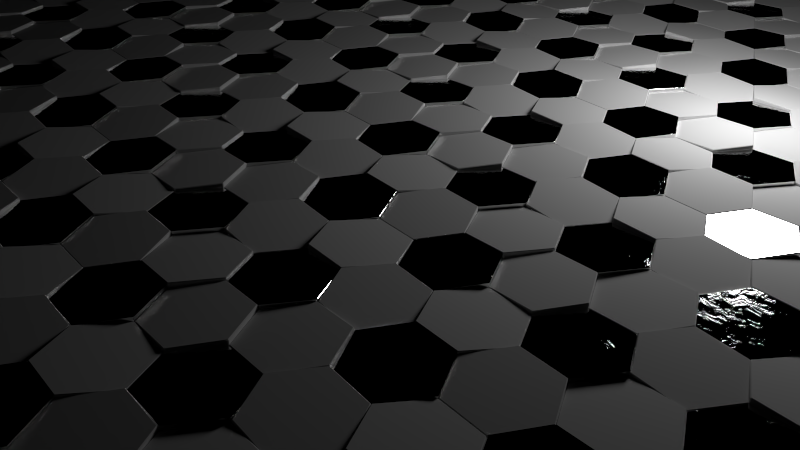 # Source: Floor.blend  (saved by Blender 2.79.0; exported with 4.5.12 LTS)
import bpy
from mathutils import Matrix  # noqa: F401  (used for matrix-valued properties, if any)

bpy.ops.wm.read_factory_settings(use_empty=True)
scene = bpy.context.scene
scene.name = 'Scene'

# ---- collections
col_collection_1 = bpy.data.collections.new('Collection 1'); scene.collection.children.link(col_collection_1)
col_collection_11 = bpy.data.collections.new('Collection 11'); scene.collection.children.link(col_collection_11)
col_collection_11.hide_render = True
col_collection_11.hide_viewport = True

# ---- images (referenced by path relative to the original .blend; pixels are not part of the script)
import os
ASSET_DIR = os.environ.get("B2B_ASSET_DIR", "")  # directory of the original .blend (textures are referenced by path, not embedded)
HERE = os.path.dirname(os.path.abspath(__file__))  # packed textures are extracted next to this script under _unpacked/

def load_image(name, relpath, width, height, colorspace="sRGB"):
    """Load a texture the original file referenced (path relative to the .blend, or extracted next to this script)."""
    p = next((c for c in (os.path.join(HERE, relpath), os.path.join(ASSET_DIR, relpath)) if relpath and os.path.exists(c)), "")
    if p:
        img = bpy.data.images.load(p, check_existing=True)
        img.name = name
    else:  # same state as the original file: an image datablock whose file is absent (Cycles renders it pink)
        img = bpy.data.images.new(name, width, height)
        img.source = "FILE"
        img.filepath = "//" + (relpath or name)
    img.colorspace_settings.name = colorspace
    return img
img_texturescom_crackset_c_3dbrush_s_tif = load_image('TexturesCom_CrackSet_C_3dbrush_S.tif', 'source textures/TexturesCom_CrackSet_C_3dbrush_S.png', 1024, 1024, 'Non-Color')
img_texturescom_damageset_d_3dbrush_s_tif = load_image('TexturesCom_DamageSet_D_3dbrush_S.tif', 'source textures/TexturesCom_DamageSet_D_3dbrush_S.png', 1024, 1024, 'Non-Color')
img_normal = load_image('Normal', 'floor/normal.png', 1024, 1024, 'Non-Color')
img_normals = load_image('Normals', 'normal.png', 1024, 1024, 'Non-Color')

# ---- materials (node trees are filled in below, after node groups)
mat_glass = bpy.data.materials.new('Glass')
mat_glass.alpha_threshold = 0.0
mat_glass.diffuse_color = (0.1149, 0.1149, 0.1149, 1.0)
mat_glass.roughness = 0.5
mat_diffuse = bpy.data.materials.new('Diffuse')
mat_diffuse.alpha_threshold = 0.0
mat_diffuse.roughness = 0.5
mat_material_001 = bpy.data.materials.new('Material.001')
mat_material_001.alpha_threshold = 0.0
mat_material_001.roughness = 0.5
mat_lamp = bpy.data.materials.new('Lamp')
mat_lamp.alpha_threshold = 0.0
mat_lamp.roughness = 0.5

# ---- material node trees
mat_glass.use_nodes = True; mat_glass.node_tree.nodes.clear()
_N = mat_glass.node_tree.nodes; _L = mat_glass.node_tree.links
n0 = _N.new('ShaderNodeBsdfAnisotropic'); n0.name = 'Glossy BSDF'; n0.location = (10, 300)
n0.distribution = 'GGX'
n0.inputs[1].default_value = 0.0
n1 = _N.new('ShaderNodeUVMap'); n1.name = 'UV Map'; n1.location = (-366, -19)
n1.uv_map = 'Crack 1'
n2 = _N.new('ShaderNodeTexImage'); n2.name = 'Image Texture'; n2.location = (-120, 134)
n2.width = 140
n2.image = img_texturescom_crackset_c_3dbrush_s_tif
n2.interpolation = 'Cubic'
n2.extension = 'EXTEND'
n3 = _N.new('ShaderNodeTexImage'); n3.name = 'Image Texture.001'; n3.location = (-147, -172)
n3.width = 140
n3.image = img_texturescom_damageset_d_3dbrush_s_tif
n3.interpolation = 'Cubic'
n3.extension = 'EXTEND'
n4 = _N.new('ShaderNodeMath'); n4.name = 'Math'; n4.location = (262, -17)
n4.operation = 'MULTIPLY'
n4.inputs[1].default_value = -0.1
n5 = _N.new('ShaderNodeMath'); n5.name = 'Math.001'; n5.location = (85, -21)
n6 = _N.new('ShaderNodeMath'); n6.name = 'Math.003'; n6.location = (482, 25)
n7 = _N.new('ShaderNodeMath'); n7.name = 'Math.002'; n7.location = (254, -191)
n7.operation = 'MULTIPLY'
n7.inputs[1].default_value = 0.1
n8 = _N.new('ShaderNodeTexNoise'); n8.name = 'Noise Texture'; n8.location = (-101, -443)
n8.inputs[3].default_value = 4.0
n8.inputs[8].default_value = 2.5
n9 = _N.new('ShaderNodeUVMap'); n9.name = 'UV Map.001'; n9.location = (-367, -232)
n9.uv_map = 'Bump 1'
n10 = _N.new('ShaderNodeUVMap'); n10.name = 'UV Map.002'; n10.location = (-357, -461)
n10.uv_map = 'Noise'
n11 = _N.new('ShaderNodeOutputMaterial'); n11.name = 'Material Output'; n11.location = (750, 263)
n12 = _N.new('ShaderNodeTexImage'); n12.name = 'Image Texture.002'; n12.location = (716, -80)
n12.width = 140
n12.image = img_normal
n13 = _N.new('ShaderNodeDisplacement'); n13.name = 'Displacement'; n13.location = (0, 0)
n13.inputs[1].default_value = 0.0
n13.inputs[2].default_value = 0.1
_L.new(n0.outputs[0], n11.inputs[0])
_L.new(n4.outputs[0], n6.inputs[0])
_L.new(n1.outputs[0], n2.inputs[0])
_L.new(n9.outputs[0], n3.inputs[0])
_L.new(n3.outputs[0], n5.inputs[1])
_L.new(n2.outputs[0], n5.inputs[0])
_L.new(n5.outputs[0], n4.inputs[0])
_L.new(n8.outputs[0], n7.inputs[0])
_L.new(n7.outputs[0], n6.inputs[1])
_L.new(n10.outputs[0], n8.inputs[0])
_L.new(n6.outputs[0], n13.inputs[0])
_L.new(n13.outputs[0], n11.inputs[2])
n11.is_active_output = True
mat_diffuse.use_nodes = True; mat_diffuse.node_tree.nodes.clear()
_N = mat_diffuse.node_tree.nodes; _L = mat_diffuse.node_tree.links
n0 = _N.new('ShaderNodeOutputMaterial'); n0.name = 'Material Output'; n0.location = (337, 300)
n1 = _N.new('ShaderNodeBsdfDiffuse'); n1.name = 'Diffuse BSDF'; n1.location = (-39, 470)
n2 = _N.new('ShaderNodeMath'); n2.name = 'Math'; n2.location = (136, 218)
n2.operation = 'MULTIPLY'
n2.inputs[1].default_value = -0.2
n3 = _N.new('ShaderNodeTexImage'); n3.name = 'Image Texture'; n3.location = (-331, 218)
n3.width = 140
n3.image = img_texturescom_crackset_c_3dbrush_s_tif
n3.interpolation = 'Cubic'
n3.extension = 'EXTEND'
n4 = _N.new('ShaderNodeUVMap'); n4.name = 'UV Map'; n4.location = (-549, 31)
n4.uv_map = 'Crack 1'
n5 = _N.new('ShaderNodeUVMap'); n5.name = 'UV Map.001'; n5.location = (-552, -110)
n5.uv_map = 'Bump 1'
n6 = _N.new('ShaderNodeTexImage'); n6.name = 'Image Texture.001'; n6.location = (-332, -50)
n6.width = 140
n6.image = img_texturescom_damageset_d_3dbrush_s_tif
n6.interpolation = 'Cubic'
n6.extension = 'EXTEND'
n7 = _N.new('ShaderNodeMath'); n7.name = 'Math.001'; n7.location = (-100, 102)
n8 = _N.new('ShaderNodeTexImage'); n8.name = 'Image Texture.002'; n8.location = (219, -18)
n8.width = 140
n8.image = img_normal
n9 = _N.new('ShaderNodeDisplacement'); n9.name = 'Displacement'; n9.location = (0, 0)
n9.inputs[1].default_value = 0.0
n9.inputs[2].default_value = 0.1
_L.new(n1.outputs[0], n0.inputs[0])
_L.new(n4.outputs[0], n3.inputs[0])
_L.new(n5.outputs[0], n6.inputs[0])
_L.new(n3.outputs[0], n7.inputs[0])
_L.new(n6.outputs[0], n7.inputs[1])
_L.new(n7.outputs[0], n2.inputs[0])
_L.new(n2.outputs[0], n9.inputs[0])
_L.new(n9.outputs[0], n0.inputs[2])
n0.is_active_output = True
mat_material_001.use_nodes = True; mat_material_001.node_tree.nodes.clear()
_N = mat_material_001.node_tree.nodes; _L = mat_material_001.node_tree.links
n0 = _N.new('ShaderNodeOutputMaterial'); n0.name = 'Material Output'; n0.location = (300, 300)
n1 = _N.new('ShaderNodeBsdfDiffuse'); n1.name = 'Diffuse BSDF'; n1.location = (10, 300)
n2 = _N.new('ShaderNodeTexImage'); n2.name = 'Image Texture'; n2.location = (255, 126)
n2.width = 140
n2.image = img_normals
_L.new(n1.outputs[0], n0.inputs[0])
n0.is_active_output = True
mat_lamp.use_nodes = True; mat_lamp.node_tree.nodes.clear()
_N = mat_lamp.node_tree.nodes; _L = mat_lamp.node_tree.links
n0 = _N.new('ShaderNodeOutputMaterial'); n0.name = 'Material Output'; n0.location = (300, 300)
n1 = _N.new('ShaderNodeEmission'); n1.name = 'Emission'; n1.location = (20, 384)
n1.inputs[0].default_value = (0.0, 0.8, 0.3035, 1.0)
n1.inputs[1].default_value = 2.0
_L.new(n1.outputs[0], n0.inputs[0])
n0.is_active_output = True

# ---- world
world_world = bpy.data.worlds.new('World'); scene.world = world_world
world_world.use_nodes = True; world_world.node_tree.nodes.clear()
_N = world_world.node_tree.nodes; _L = world_world.node_tree.links
n0 = _N.new('ShaderNodeOutputWorld'); n0.name = 'World Output'; n0.location = (300, 300)
n0.is_active_output = True
world_world.color = (0.05088, 0.05088, 0.05088)
world_world.use_sun_shadow = False
world_world.sun_shadow_jitter_overblur = 0.0
world_world.cycles.sampling_method = 'MANUAL'

# ---- cameras
cam_camera_001 = bpy.data.cameras.new('Camera.001')
cam_camera_001.clip_end = 100.0
cam_camera_001.lens = 35.0
cam_camera_001.sensor_width = 32.0
cam_camera_001.sensor_height = 18.0
cam_camera_001.display_size = 2.0
cam_camera_001.lens_unit = 'FOV'
cam_camera_001.dof.focus_distance = 20.0

# ---- lights
light_point = bpy.data.lights.new('Point', 'POINT')
light_point.transmission_factor = 0.0
light_point.energy = 1000.0
light_point.shadow_buffer_clip_start = 0.5
light_point.shadow_soft_size = 2.0
light_point.shadow_maximum_resolution = 0.006
light_point.use_absolute_resolution = True

# ---- meshes
me_circle_001 = bpy.data.meshes.new('Circle.001')
me_circle_001.from_pydata([(0.0, 1.155, -0.1655), (-1.0, 0.5774, -0.2255), (-1.0, -0.5774, -0.2255), (1.192e-07, -1.155, -0.1655), (1.0, -0.5774, -0.1055), (1.0, 0.5774, -0.1055), (0.0, 1.155, 0.06547), (-1.0, 0.5774, 0.00547), (-1.0, -0.5774, 0.00547), (1.192e-07, -1.155, 0.06547), (1.0, -0.5774, 0.1255), (1.0, 0.5774, 0.1255), (2.0, 2.309, 0.1255), (3.0, 2.887, 0.1255), (4.0, 2.309, 0.06547), (4.0, 1.155, 0.00547), (3.0, 0.5774, 0.00547), (2.0, 1.155, 0.06547), (2.0, 2.309, -0.1055), (3.0, 2.887, -0.1055), (4.0, 2.309, -0.1655), (4.0, 1.155, -0.2255), (3.0, 0.5774, -0.2255), (2.0, 1.155, -0.1655), (-1.0, 4.041, -0.1655), (-1.0, 2.887, -0.2255), (3.576e-07, 2.309, -0.2255), (1.0, 2.887, -0.1655), (1.0, 4.041, -0.1055), (0.0, 4.619, -0.1055), (-1.0, 4.041, 0.06547), (-1.0, 2.887, 0.00547), (3.576e-07, 2.309, 0.00547), (1.0, 2.887, 0.06547), (1.0, 4.041, 0.1255), (0.0, 4.619, 0.1255), (4.0, 5.774, 0.1255), (4.0, 4.619, 0.1255), (3.0, 4.041, 0.06547), (2.0, 4.619, 0.00547), (2.0, 5.774, 0.00547), (3.0, 6.351, 0.06547), (4.0, 5.774, -0.1055), (4.0, 4.619, -0.1055), (3.0, 4.041, -0.1655), (2.0, 4.619, -0.2255), (2.0, 5.774, -0.2255), (3.0, 6.351, -0.1655)], [], [(5, 11, 10, 4), (3, 9, 8, 2), (1, 7, 6, 0), (0, 6, 11, 5), (4, 10, 9, 3), (2, 8, 7, 1), (7, 8, 9, 10, 11, 6), (20, 14, 15, 21), (23, 17, 12, 18), (16, 15, 14, 13, 12, 17), (21, 15, 16, 22), (22, 16, 17, 23), (19, 13, 14, 20), (18, 12, 13, 19), (29, 35, 34, 28), (27, 33, 32, 26), (25, 31, 30, 24), (24, 30, 35, 29), (28, 34, 33, 27), (26, 32, 31, 25), (31, 32, 33, 34, 35, 30), (44, 38, 39, 45), (47, 41, 36, 42), (40, 39, 38, 37, 36, 41), (45, 39, 40, 46), (46, 40, 41, 47), (43, 37, 38, 44), (42, 36, 37, 43)])
_uv = me_circle_001.uv_layers.new(name='Crack 1')
_uv.uv.foreach_set('vector', [1.133, 0.677, 1.133, 0.677, 1.133, 0.3343, 1.133, 0.3343, 0.8363, 0.163, 0.8363, 0.163, 0.5395, 0.3343, 0.5395, 0.3343, 0.5395, 0.677, 0.5395, 0.677, 0.8363, 0.8484, 0.8363, 0.8484, 0.8363, 0.8484, 0.8363, 0.8484, 1.133, 0.677, 1.133, 0.677, 1.133, 0.3343, 1.133, 0.3343, 0.8363, 0.163, 0.8363, 0.163, 0.5395, 0.3343, 0.5395, 0.3343, 0.5395, 0.677, 0.5395, 0.677, 0.5395, 0.677, 0.5395, 0.3343, 0.8363, 0.163, 1.133, 0.3343, 1.133, 0.677, 0.8363, 0.8484, 0.8368, 0.206, 0.8368, 0.206, 0.8368, -0.1836, 0.8368, -0.1836, 0.162, -0.1836, 0.162, -0.1836, 0.162, 0.206, 0.162, 0.206, 0.4994, -0.3785, 0.8368, -0.1836, 0.8368, 0.206, 0.4994, 0.4008, 0.162, 0.206, 0.162, -0.1836, 0.8368, -0.1836, 0.8368, -0.1836, 0.4994, -0.3785, 0.4994, -0.3785, 0.4994, -0.3785, 0.4994, -0.3785, 0.162, -0.1836, 0.162, -0.1836, 0.4994, 0.4008, 0.4994, 0.4008, 0.8368, 0.206, 0.8368, 0.206, 0.162, 0.206, 0.162, 0.206, 0.4994, 0.4008, 0.4994, 0.4008, 0.5748, 1.12, 0.5748, 1.12, 0.8813, 0.967, 0.8813, 0.967, 0.9018, 0.625, 0.9018, 0.625, 0.6159, 0.4361, 0.6159, 0.4361, 0.3094, 0.5894, 0.3094, 0.5894, 0.2888, 0.9314, 0.2888, 0.9314, 0.2888, 0.9314, 0.2888, 0.9314, 0.5748, 1.12, 0.5748, 1.12, 0.8813, 0.967, 0.8813, 0.967, 0.9018, 0.625, 0.9018, 0.625, 0.6159, 0.4361, 0.6159, 0.4361, 0.3094, 0.5894, 0.3094, 0.5894, 0.3094, 0.5894, 0.6159, 0.4361, 0.9018, 0.625, 0.8813, 0.967, 0.5748, 1.12, 0.2888, 0.9314, 0.8636, 0.6447, 0.8636, 0.6447, 1.212, 0.4705, 1.212, 0.4705, 0.9104, -0.1332, 0.9104, -0.1332, 0.5618, 0.04107, 0.5618, 0.04107, 1.236, 0.08156, 1.212, 0.4705, 0.8636, 0.6447, 0.5385, 0.43, 0.5618, 0.04107, 0.9104, -0.1332, 1.212, 0.4705, 1.212, 0.4705, 1.236, 0.08156, 1.236, 0.08156, 1.236, 0.08156, 1.236, 0.08156, 0.9104, -0.1332, 0.9104, -0.1332, 0.5385, 0.43, 0.5385, 0.43, 0.8636, 0.6447, 0.8636, 0.6447, 0.5618, 0.04107, 0.5618, 0.04107, 0.5385, 0.43, 0.5385, 0.43])
_uv = me_circle_001.uv_layers.new(name='Bump 1')
_uv.uv.foreach_set('vector', [-0.1417, -0.1037, -0.1417, -0.1037, -0.3141, 0.1718, -0.3141, 0.1718, -0.1617, 0.459, -0.1617, 0.459, 0.1631, 0.4706, 0.1631, 0.4706, 0.3356, 0.195, 0.3356, 0.195, 0.1832, -0.09211, 0.1832, -0.09211, 0.1832, -0.09211, 0.1832, -0.09211, -0.1417, -0.1037, -0.1417, -0.1037, -0.3141, 0.1718, -0.3141, 0.1718, -0.1617, 0.459, -0.1617, 0.459, 0.1631, 0.4706, 0.1631, 0.4706, 0.3356, 0.195, 0.3356, 0.195, 0.3356, 0.195, 0.1631, 0.4706, -0.1617, 0.459, -0.3141, 0.1718, -0.1417, -0.1037, 0.1832, -0.09211, 0.02439, 0.3935, 0.02439, 0.3935, -0.1998, 0.7517, -0.1998, 0.7517, 0.4206, 1.14, 0.4206, 1.14, 0.6448, 0.7819, 0.6448, 0.7819, -0.001707, 1.125, -0.1998, 0.7517, 0.02439, 0.3935, 0.4467, 0.4086, 0.6448, 0.7819, 0.4206, 1.14, -0.1998, 0.7517, -0.1998, 0.7517, -0.001707, 1.125, -0.001707, 1.125, -0.001707, 1.125, -0.001707, 1.125, 0.4206, 1.14, 0.4206, 1.14, 0.4467, 0.4086, 0.4467, 0.4086, 0.02439, 0.3935, 0.02439, 0.3935, 0.6448, 0.7819, 0.6448, 0.7819, 0.4467, 0.4086, 0.4467, 0.4086, 1.248, 0.1189, 1.248, 0.1189, 1.061, -0.1468, 1.061, -0.1468, 0.7374, -0.1174, 0.7374, -0.1174, 0.6009, 0.1776, 0.6009, 0.1776, 0.7882, 0.4433, 0.7882, 0.4433, 1.112, 0.414, 1.112, 0.414, 1.112, 0.414, 1.112, 0.414, 1.248, 0.1189, 1.248, 0.1189, 1.061, -0.1468, 1.061, -0.1468, 0.7374, -0.1174, 0.7374, -0.1174, 0.6009, 0.1776, 0.6009, 0.1776, 0.7882, 0.4433, 0.7882, 0.4433, 0.7882, 0.4433, 0.6009, 0.1776, 0.7374, -0.1174, 1.061, -0.1468, 1.248, 0.1189, 1.112, 0.414, 0.7257, 0.07954, 0.7257, 0.07954, 0.4822, -0.2658, 0.4822, -0.2658, -0.116, 0.1559, -0.116, 0.1559, 0.1274, 0.5013, 0.1274, 0.5013, 0.06135, -0.2277, 0.4822, -0.2658, 0.7257, 0.07954, 0.5483, 0.4631, 0.1274, 0.5013, -0.116, 0.1559, 0.4822, -0.2658, 0.4822, -0.2658, 0.06135, -0.2277, 0.06135, -0.2277, 0.06135, -0.2277, 0.06135, -0.2277, -0.116, 0.1559, -0.116, 0.1559, 0.5483, 0.4631, 0.5483, 0.4631, 0.7257, 0.07954, 0.7257, 0.07954, 0.1274, 0.5013, 0.1274, 0.5013, 0.5483, 0.4631, 0.5483, 0.4631])
_uv = me_circle_001.uv_layers.new(name='Noise')
_uv.uv.foreach_set('vector', [1.133, 0.677, 1.133, 0.677, 1.133, 0.3343, 1.133, 0.3343, 0.8363, 0.163, 0.8363, 0.163, 0.5395, 0.3343, 0.5395, 0.3343, 0.5395, 0.677, 0.5395, 0.677, 0.8363, 0.8484, 0.8363, 0.8484, 0.8363, 0.8484, 0.8363, 0.8484, 1.133, 0.677, 1.133, 0.677, 1.133, 0.3343, 1.133, 0.3343, 0.8363, 0.163, 0.8363, 0.163, 0.5395, 0.3343, 0.5395, 0.3343, 0.5395, 0.677, 0.5395, 0.677, 0.5395, 0.677, 0.5395, 0.3343, 0.8363, 0.163, 1.133, 0.3343, 1.133, 0.677, 0.8363, 0.8484, 1.512, 0.02461, 1.512, 0.02461, 1.512, -0.4646, 1.512, -0.4646, 0.6652, -0.4646, 0.6652, -0.4646, 0.6652, 0.02461, 0.6652, 0.02461, 1.089, -0.7091, 1.512, -0.4646, 1.512, 0.02461, 1.089, 0.2692, 0.6652, 0.02461, 0.6652, -0.4646, 1.512, -0.4646, 1.512, -0.4646, 1.089, -0.7091, 1.089, -0.7091, 1.089, -0.7091, 1.089, -0.7091, 0.6652, -0.4646, 0.6652, -0.4646, 1.089, 0.2692, 1.089, 0.2692, 1.512, 0.02461, 1.512, 0.02461, 0.6652, 0.02461, 0.6652, 0.02461, 1.089, 0.2692, 1.089, 0.2692, -0.6612, 0.4155, -0.6612, 0.4155, -0.5067, 0.8796, -0.5067, 0.8796, -0.02751, 0.9779, -0.02751, 0.9779, 0.2972, 0.612, 0.2972, 0.612, 0.1426, 0.1479, 0.1426, 0.1479, -0.3366, 0.04966, -0.3366, 0.04966, -0.3366, 0.04966, -0.3366, 0.04966, -0.6612, 0.4155, -0.6612, 0.4155, -0.5067, 0.8796, -0.5067, 0.8796, -0.02751, 0.9779, -0.02751, 0.9779, 0.2972, 0.612, 0.2972, 0.612, 0.1426, 0.1479, 0.1426, 0.1479, 0.1426, 0.1479, 0.2972, 0.612, -0.02751, 0.9779, -0.5067, 0.8796, -0.6612, 0.4155, -0.3366, 0.04966, 0.6902, 0.964, 0.6902, 0.964, 0.644, 1.451, 0.644, 1.451, 1.487, 1.531, 1.487, 1.531, 1.534, 1.044, 1.534, 1.044, 1.043, 1.734, 0.644, 1.451, 0.6902, 0.964, 1.135, 0.7605, 1.534, 1.044, 1.487, 1.531, 0.644, 1.451, 0.644, 1.451, 1.043, 1.734, 1.043, 1.734, 1.043, 1.734, 1.043, 1.734, 1.487, 1.531, 1.487, 1.531, 1.135, 0.7605, 1.135, 0.7605, 0.6902, 0.964, 0.6902, 0.964, 1.534, 1.044, 1.534, 1.044, 1.135, 0.7605, 1.135, 0.7605])
_uv = me_circle_001.uv_layers.new(name='Bake')
_uv.uv.foreach_set('vector', [0.3333, 0.25, 0.3333, 0.25, 0.3333, 0.08333, 0.3333, 0.08333, 0.1667, 0.0, 0.1667, 0.0, 0.0, 0.08333, 0.0, 0.08333, 0.0, 0.25, 0.0, 0.25, 0.1667, 0.3333, 0.1667, 0.3333, 0.1667, 0.3333, 0.1667, 0.3333, 0.3333, 0.25, 0.3333, 0.25, 0.3333, 0.08333, 0.3333, 0.08333, 0.1667, 0.0, 0.1667, 0.0, 0.0, 0.08333, 0.0, 0.08333, 0.0, 0.25, 0.0, 0.25, 0.0, 0.25, 0.0, 0.08333, 0.1667, 0.0, 0.3333, 0.08333, 0.3333, 0.25, 0.1667, 0.3333, 0.8333, 0.5, 0.8333, 0.5, 0.8333, 0.3333, 0.8333, 0.3333, 0.5, 0.3333, 0.5, 0.3333, 0.5, 0.5, 0.5, 0.5, 0.6667, 0.25, 0.8333, 0.3333, 0.8333, 0.5, 0.6667, 0.5833, 0.5, 0.5, 0.5, 0.3333, 0.8333, 0.3333, 0.8333, 0.3333, 0.6667, 0.25, 0.6667, 0.25, 0.6667, 0.25, 0.6667, 0.25, 0.5, 0.3333, 0.5, 0.3333, 0.6667, 0.5833, 0.6667, 0.5833, 0.8333, 0.5, 0.8333, 0.5, 0.5, 0.5, 0.5, 0.5, 0.6667, 0.5833, 0.6667, 0.5833, 0.1667, 0.8333, 0.1667, 0.8333, 0.3333, 0.75, 0.3333, 0.75, 0.3333, 0.5833, 0.3333, 0.5833, 0.1667, 0.5, 0.1667, 0.5, 0.0, 0.5833, 0.0, 0.5833, 0.0, 0.75, 0.0, 0.75, 0.0, 0.75, 0.0, 0.75, 0.1667, 0.8333, 0.1667, 0.8333, 0.3333, 0.75, 0.3333, 0.75, 0.3333, 0.5833, 0.3333, 0.5833, 0.1667, 0.5, 0.1667, 0.5, 0.0, 0.5833, 0.0, 0.5833, 0.0, 0.5833, 0.1667, 0.5, 0.3333, 0.5833, 0.3333, 0.75, 0.1667, 0.8333, 0.0, 0.75, 0.6667, 0.75, 0.6667, 0.75, 0.5, 0.8333, 0.5, 0.8333, 0.6667, 1.083, 0.6667, 1.083, 0.8333, 1.0, 0.8333, 1.0, 0.5, 1.0, 0.5, 0.8333, 0.6667, 0.75, 0.8333, 0.8333, 0.8333, 1.0, 0.6667, 1.083, 0.5, 0.8333, 0.5, 0.8333, 0.5, 1.0, 0.5, 1.0, 0.5, 1.0, 0.5, 1.0, 0.6667, 1.083, 0.6667, 1.083, 0.8333, 0.8333, 0.8333, 0.8333, 0.6667, 0.75, 0.6667, 0.75, 0.8333, 1.0, 0.8333, 1.0, 0.8333, 0.8333, 0.8333, 0.8333])
_uv.active_render = True
me_circle_001.materials.append(mat_glass)
me_circle_001.use_remesh_preserve_volume = False
me_circle_001.use_remesh_preserve_attributes = False
me_circle_001.use_mirror_vertex_groups = False
me_circle_001.auto_texspace = False
me_circle_001.update()
me_circle = bpy.data.meshes.new('Circle')
me_circle.from_pydata([(2.0, 1.155, 0.1255), (3.0, 0.5774, 0.1255), (3.0, -0.5774, 0.06547), (2.0, -1.155, 0.00547), (1.0, -0.5774, 0.00547), (1.0, 0.5774, 0.06547), (2.0, 1.155, -0.1055), (3.0, 0.5774, -0.1055), (3.0, -0.5774, -0.1655), (2.0, -1.155, -0.2255), (1.0, -0.5774, -0.2255), (1.0, 0.5774, -0.1655), (2.384e-07, 1.155, 0.1255), (0.0, 2.309, 0.1255), (1.0, 2.887, 0.06547), (2.0, 2.309, 0.00547), (2.0, 1.155, 0.00547), (1.0, 0.5774, 0.06547), (2.384e-07, 1.155, -0.1055), (0.0, 2.309, -0.1055), (1.0, 2.887, -0.1655), (2.0, 2.309, -0.2255), (2.0, 1.155, -0.2255), (1.0, 0.5774, -0.1655), (3.0, -0.5774, 0.1255), (3.0, 0.5774, 0.1255), (4.0, 1.155, 0.06547), (5.0, 0.5774, 0.00547), (5.0, -0.5774, 0.00547), (4.0, -1.155, 0.06547), (3.0, -0.5774, -0.1055), (3.0, 0.5774, -0.1055), (4.0, 1.155, -0.1655), (5.0, 0.5774, -0.2255), (5.0, -0.5774, -0.2255), (4.0, -1.155, -0.1655), (6.0, 1.155, 0.1255), (5.0, 0.5774, 0.1255), (4.0, 1.155, 0.06547), (4.0, 2.309, 0.00547), (5.0, 2.887, 0.00547), (6.0, 2.309, 0.06547), (6.0, 1.155, -0.1055), (5.0, 0.5774, -0.1055), (4.0, 1.155, -0.1655), (4.0, 2.309, -0.2255), (5.0, 2.887, -0.2255), (6.0, 2.309, -0.1655), (3.0, 2.887, 0.1255), (2.0, 2.309, 0.1255), (1.0, 2.887, 0.06547), (1.0, 4.041, 0.00547), (2.0, 4.619, 0.00547), (3.0, 4.041, 0.06547), (3.0, 2.887, -0.1055), (2.0, 2.309, -0.1055), (1.0, 2.887, -0.1655), (1.0, 4.041, -0.2255), (2.0, 4.619, -0.2255), (3.0, 4.041, -0.1655), (1.0, 6.351, 0.1255), (2.0, 5.774, 0.1255), (2.0, 4.619, 0.06547), (1.0, 4.041, 0.00547), (0.0, 4.619, 0.00547), (2.384e-07, 5.774, 0.06547), (1.0, 6.351, -0.1055), (2.0, 5.774, -0.1055), (2.0, 4.619, -0.1655), (1.0, 4.041, -0.2255), (0.0, 4.619, -0.2255), (2.384e-07, 5.774, -0.1655), (3.0, 4.041, 0.1255), (4.0, 4.619, 0.1255), (5.0, 4.041, 0.06547), (5.0, 2.887, 0.00547), (4.0, 2.309, 0.00547), (3.0, 2.887, 0.06547), (3.0, 4.041, -0.1055), (4.0, 4.619, -0.1055), (5.0, 4.041, -0.1655), (5.0, 2.887, -0.2255), (4.0, 2.309, -0.2255), (3.0, 2.887, -0.1655), (6.0, 5.774, 0.1255), (6.0, 4.619, 0.1255), (5.0, 4.041, 0.06547), (4.0, 4.619, 0.00547), (4.0, 5.774, 0.00547), (5.0, 6.351, 0.06547), (6.0, 5.774, -0.1055), (6.0, 4.619, -0.1055), (5.0, 4.041, -0.1655), (4.0, 4.619, -0.2255), (4.0, 5.774, -0.2255), (5.0, 6.351, -0.1655)], [], [(8, 2, 3, 9), (11, 5, 0, 6), (4, 3, 2, 1, 0, 5), (9, 3, 4, 10), (10, 4, 5, 11), (7, 1, 2, 8), (6, 0, 1, 7), (20, 14, 15, 21), (23, 17, 12, 18), (16, 15, 14, 13, 12, 17), (21, 15, 16, 22), (22, 16, 17, 23), (19, 13, 14, 20), (18, 12, 13, 19), (32, 26, 27, 33), (35, 29, 24, 30), (28, 27, 26, 25, 24, 29), (33, 27, 28, 34), (34, 28, 29, 35), (31, 25, 26, 32), (30, 24, 25, 31), (44, 38, 39, 45), (47, 41, 36, 42), (40, 39, 38, 37, 36, 41), (45, 39, 40, 46), (46, 40, 41, 47), (43, 37, 38, 44), (42, 36, 37, 43), (56, 50, 51, 57), (59, 53, 48, 54), (52, 51, 50, 49, 48, 53), (57, 51, 52, 58), (58, 52, 53, 59), (55, 49, 50, 56), (54, 48, 49, 55), (68, 62, 63, 69), (71, 65, 60, 66), (64, 63, 62, 61, 60, 65), (69, 63, 64, 70), (70, 64, 65, 71), (67, 61, 62, 68), (66, 60, 61, 67), (80, 74, 75, 81), (83, 77, 72, 78), (76, 75, 74, 73, 72, 77), (81, 75, 76, 82), (82, 76, 77, 83), (79, 73, 74, 80), (78, 72, 73, 79), (92, 86, 87, 93), (95, 89, 84, 90), (88, 87, 86, 85, 84, 89), (93, 87, 88, 94), (94, 88, 89, 95), (91, 85, 86, 92), (90, 84, 85, 91)])
_uv = me_circle.uv_layers.new(name='Crack 1')
_uv.uv.foreach_set('vector', [0.526, -0.3657, 0.526, -0.3657, -0.145, -0.4678, -0.145, -0.4678, -0.3219, 0.6944, -0.3219, 0.6944, 0.3492, 0.7965, 0.3492, 0.7965, -0.5689, 0.06224, -0.145, -0.4678, 0.526, -0.3657, 0.7731, 0.2665, 0.3492, 0.7965, -0.3219, 0.6944, -0.145, -0.4678, -0.145, -0.4678, -0.5689, 0.06224, -0.5689, 0.06224, -0.5689, 0.06224, -0.5689, 0.06224, -0.3219, 0.6944, -0.3219, 0.6944, 0.7731, 0.2665, 0.7731, 0.2665, 0.526, -0.3657, 0.526, -0.3657, 0.3492, 0.7965, 0.3492, 0.7965, 0.7731, 0.2665, 0.7731, 0.2665, 0.352, 1.059, 0.352, 1.059, 0.6866, 1.045, 0.6866, 1.045, 0.6617, 0.4651, 0.6617, 0.4651, 0.3271, 0.4795, 0.3271, 0.4795, 0.8415, 0.7477, 0.6866, 1.045, 0.352, 1.059, 0.1722, 0.7765, 0.3271, 0.4795, 0.6617, 0.4651, 0.6866, 1.045, 0.6866, 1.045, 0.8415, 0.7477, 0.8415, 0.7477, 0.8415, 0.7477, 0.8415, 0.7477, 0.6617, 0.4651, 0.6617, 0.4651, 0.1722, 0.7765, 0.1722, 0.7765, 0.352, 1.059, 0.352, 1.059, 0.3271, 0.4795, 0.3271, 0.4795, 0.1722, 0.7765, 0.1722, 0.7765, 0.6521, 0.9729, 0.6521, 0.9729, 0.9706, 0.9172, 0.9706, 0.9172, 0.874, 0.3655, 0.874, 0.3655, 0.5555, 0.4213, 0.5555, 0.4213, 1.082, 0.6135, 0.9706, 0.9172, 0.6521, 0.9729, 0.4445, 0.725, 0.5555, 0.4213, 0.874, 0.3655, 0.9706, 0.9172, 0.9706, 0.9172, 1.082, 0.6135, 1.082, 0.6135, 1.082, 0.6135, 1.082, 0.6135, 0.874, 0.3655, 0.874, 0.3655, 0.4445, 0.725, 0.4445, 0.725, 0.6521, 0.9729, 0.6521, 0.9729, 0.5555, 0.4213, 0.5555, 0.4213, 0.4445, 0.725, 0.4445, 0.725, -0.4263, 0.3139, -0.4263, 0.3139, -0.4831, 0.8815, -0.4831, 0.8815, 0.5001, 0.9799, 0.5001, 0.9799, 0.5568, 0.4123, 0.5568, 0.4123, -0.01992, 1.215, -0.4831, 0.8815, -0.4263, 0.3139, 0.09365, 0.07927, 0.5568, 0.4123, 0.5001, 0.9799, -0.4831, 0.8815, -0.4831, 0.8815, -0.01992, 1.215, -0.01992, 1.215, -0.01992, 1.215, -0.01992, 1.215, 0.5001, 0.9799, 0.5001, 0.9799, 0.09365, 0.07927, 0.09365, 0.07927, -0.4263, 0.3139, -0.4263, 0.3139, 0.5568, 0.4123, 0.5568, 0.4123, 0.09365, 0.07927, 0.09365, 0.07927, 1.236, 0.1111, 1.236, 0.1111, 1.027, -0.5348, 1.027, -0.5348, -0.09136, -0.1733, -0.09136, -0.1733, 0.1174, 0.4726, 0.1174, 0.4726, 0.3636, -0.677, 1.027, -0.5348, 1.236, 0.1111, 0.781, 0.6147, 0.1174, 0.4726, -0.09136, -0.1733, 1.027, -0.5348, 1.027, -0.5348, 0.3636, -0.677, 0.3636, -0.677, 0.3636, -0.677, 0.3636, -0.677, -0.09136, -0.1733, -0.09136, -0.1733, 0.781, 0.6147, 0.781, 0.6147, 1.236, 0.1111, 1.236, 0.1111, 0.1174, 0.4726, 0.1174, 0.4726, 0.781, 0.6147, 0.781, 0.6147, -0.1162, 0.5925, -0.1162, 0.5925, 0.04629, 0.8854, 0.04629, 0.8854, 0.5535, 0.6039, 0.5535, 0.6039, 0.391, 0.311, 0.391, 0.311, 0.3812, 0.8911, 0.04629, 0.8854, -0.1162, 0.5925, 0.05615, 0.3054, 0.391, 0.311, 0.5535, 0.6039, 0.04629, 0.8854, 0.04629, 0.8854, 0.3812, 0.8911, 0.3812, 0.8911, 0.3812, 0.8911, 0.3812, 0.8911, 0.5535, 0.6039, 0.5535, 0.6039, 0.05615, 0.3054, 0.05615, 0.3054, -0.1162, 0.5925, -0.1162, 0.5925, 0.391, 0.311, 0.391, 0.311, 0.05615, 0.3054, 0.05615, 0.3054, 0.09501, 0.8224, 0.09501, 0.8224, 0.2873, 1.082, 0.2873, 1.082, 0.7376, 0.7493, 0.7376, 0.7493, 0.5453, 0.4893, 0.5453, 0.4893, 0.6086, 1.046, 0.2873, 1.082, 0.09501, 0.8224, 0.224, 0.5259, 0.5453, 0.4893, 0.7376, 0.7493, 0.2873, 1.082, 0.2873, 1.082, 0.6086, 1.046, 0.6086, 1.046, 0.6086, 1.046, 0.6086, 1.046, 0.7376, 0.7493, 0.7376, 0.7493, 0.224, 0.5259, 0.224, 0.5259, 0.09501, 0.8224, 0.09501, 0.8224, 0.5453, 0.4893, 0.5453, 0.4893, 0.224, 0.5259, 0.224, 0.5259, 0.2023, -0.4369, 0.2023, -0.4369, -0.3308, -0.2339, -0.3308, -0.2339, 0.0208, 0.6895, 0.0208, 0.6895, 0.5539, 0.4865, 0.5539, 0.4865, -0.4216, 0.3293, -0.3308, -0.2339, 0.2023, -0.4369, 0.6447, -0.0767, 0.5539, 0.4865, 0.0208, 0.6895, -0.3308, -0.2339, -0.3308, -0.2339, -0.4216, 0.3293, -0.4216, 0.3293, -0.4216, 0.3293, -0.4216, 0.3293, 0.0208, 0.6895, 0.0208, 0.6895, 0.6447, -0.0767, 0.6447, -0.0767, 0.2023, -0.4369, 0.2023, -0.4369, 0.5539, 0.4865, 0.5539, 0.4865, 0.6447, -0.0767, 0.6447, -0.0767])
_uv = me_circle.uv_layers.new(name='Bump 1')
_uv.uv.foreach_set('vector', [0.3214, 0.9141, 0.3214, 0.9141, 0.5501, 1.111, 0.5501, 1.111, 0.8907, 0.7147, 0.8907, 0.7147, 0.662, 0.5181, 0.662, 0.5181, 0.8347, 1.011, 0.5501, 1.111, 0.3214, 0.9141, 0.3774, 0.6178, 0.662, 0.5181, 0.8907, 0.7147, 0.5501, 1.111, 0.5501, 1.111, 0.8347, 1.011, 0.8347, 1.011, 0.8347, 1.011, 0.8347, 1.011, 0.8907, 0.7147, 0.8907, 0.7147, 0.3774, 0.6178, 0.3774, 0.6178, 0.3214, 0.9141, 0.3214, 0.9141, 0.662, 0.5181, 0.662, 0.5181, 0.3774, 0.6178, 0.3774, 0.6178, 0.8689, -0.0766, 0.8689, -0.0766, 0.5776, -0.2419, 0.5776, -0.2419, 0.2913, 0.2626, 0.2913, 0.2626, 0.5826, 0.4279, 0.5826, 0.4279, 0.2888, -0.07232, 0.5776, -0.2419, 0.8689, -0.0766, 0.8714, 0.2583, 0.5826, 0.4279, 0.2913, 0.2626, 0.5776, -0.2419, 0.5776, -0.2419, 0.2888, -0.07232, 0.2888, -0.07232, 0.2888, -0.07232, 0.2888, -0.07232, 0.2913, 0.2626, 0.2913, 0.2626, 0.8714, 0.2583, 0.8714, 0.2583, 0.8689, -0.0766, 0.8689, -0.0766, 0.5826, 0.4279, 0.5826, 0.4279, 0.8714, 0.2583, 0.8714, 0.2583, 0.5688, -0.1628, 0.5688, -0.1628, 0.2693, -0.2845, 0.2693, -0.2845, 0.05846, 0.2344, 0.05846, 0.2344, 0.358, 0.3561, 0.358, 0.3561, 0.01408, -0.08592, 0.2693, -0.2845, 0.5688, -0.1628, 0.6132, 0.1575, 0.358, 0.3561, 0.05846, 0.2344, 0.2693, -0.2845, 0.2693, -0.2845, 0.01408, -0.08592, 0.01408, -0.08592, 0.01408, -0.08592, 0.01408, -0.08592, 0.05846, 0.2344, 0.05846, 0.2344, 0.6132, 0.1575, 0.6132, 0.1575, 0.5688, -0.1628, 0.5688, -0.1628, 0.358, 0.3561, 0.358, 0.3561, 0.6132, 0.1575, 0.6132, 0.1575, 0.9935, 0.825, 0.9935, 0.825, 1.237, 0.5112, 1.237, 0.5112, 0.6931, 0.09029, 0.6931, 0.09029, 0.4501, 0.4041, 0.4501, 0.4041, 1.086, 0.1438, 1.237, 0.5112, 0.9935, 0.825, 0.6003, 0.7714, 0.4501, 0.4041, 0.6931, 0.09029, 1.237, 0.5112, 1.237, 0.5112, 1.086, 0.1438, 1.086, 0.1438, 1.086, 0.1438, 1.086, 0.1438, 0.6931, 0.09029, 0.6931, 0.09029, 0.6003, 0.7714, 0.6003, 0.7714, 0.9935, 0.825, 0.9935, 0.825, 0.4501, 0.4041, 0.4501, 0.4041, 0.6003, 0.7714, 0.6003, 0.7714, 0.1307, 0.1518, 0.1307, 0.1518, -0.1392, 0.2866, -0.1392, 0.2866, 0.09414, 0.754, 0.09414, 0.754, 0.364, 0.6193, 0.364, 0.6193, -0.1575, 0.5876, -0.1392, 0.2866, 0.1307, 0.1518, 0.3823, 0.3182, 0.364, 0.6193, 0.09414, 0.754, -0.1392, 0.2866, -0.1392, 0.2866, -0.1575, 0.5876, -0.1575, 0.5876, -0.1575, 0.5876, -0.1575, 0.5876, 0.09414, 0.754, 0.09414, 0.754, 0.3823, 0.3182, 0.3823, 0.3182, 0.1307, 0.1518, 0.1307, 0.1518, 0.364, 0.6193, 0.364, 0.6193, 0.3823, 0.3182, 0.3823, 0.3182, 0.8322, 1.04, 0.8322, 1.04, 1.097, 0.8356, 1.097, 0.8356, 0.7431, 0.3763, 0.7431, 0.3763, 0.4779, 0.5809, 0.4779, 0.5809, 1.053, 0.5037, 1.097, 0.8356, 0.8322, 1.04, 0.5224, 0.9128, 0.4779, 0.5809, 0.7431, 0.3763, 1.097, 0.8356, 1.097, 0.8356, 1.053, 0.5037, 1.053, 0.5037, 1.053, 0.5037, 1.053, 0.5037, 0.7431, 0.3763, 0.7431, 0.3763, 0.5224, 0.9128, 0.5224, 0.9128, 0.8322, 1.04, 0.8322, 1.04, 0.4779, 0.5809, 0.4779, 0.5809, 0.5224, 0.9128, 0.5224, 0.9128, 1.028, 0.7969, 1.028, 0.7969, 1.256, 0.5678, 1.256, 0.5678, 0.8592, 0.1726, 0.8592, 0.1726, 0.631, 0.4017, 0.631, 0.4017, 1.172, 0.2556, 1.256, 0.5678, 1.028, 0.7969, 0.7153, 0.7138, 0.631, 0.4017, 0.8592, 0.1726, 1.256, 0.5678, 1.256, 0.5678, 1.172, 0.2556, 1.172, 0.2556, 1.172, 0.2556, 1.172, 0.2556, 0.8592, 0.1726, 0.8592, 0.1726, 0.7153, 0.7138, 0.7153, 0.7138, 1.028, 0.7969, 1.028, 0.7969, 0.631, 0.4017, 0.631, 0.4017, 0.7153, 0.7138, 0.7153, 0.7138, -0.04733, 0.8061, -0.04733, 0.8061, 0.1479, 1.152, 0.1479, 1.152, 0.7464, 0.8135, 0.7464, 0.8135, 0.5512, 0.4679, 0.5512, 0.4679, 0.5448, 1.155, 0.1479, 1.152, -0.04733, 0.8061, 0.1543, 0.4642, 0.5512, 0.4679, 0.7464, 0.8135, 0.1479, 1.152, 0.1479, 1.152, 0.5448, 1.155, 0.5448, 1.155, 0.5448, 1.155, 0.5448, 1.155, 0.7464, 0.8135, 0.7464, 0.8135, 0.1543, 0.4642, 0.1543, 0.4642, -0.04733, 0.8061, -0.04733, 0.8061, 0.5512, 0.4679, 0.5512, 0.4679, 0.1543, 0.4642, 0.1543, 0.4642])
_uv = me_circle.uv_layers.new(name='Noise')
_uv.uv.foreach_set('vector', [0.526, -0.3657, 0.526, -0.3657, -0.145, -0.4678, -0.145, -0.4678, -0.3219, 0.6944, -0.3219, 0.6944, 0.3492, 0.7965, 0.3492, 0.7965, -0.5689, 0.06224, -0.145, -0.4678, 0.526, -0.3657, 0.7731, 0.2665, 0.3492, 0.7965, -0.3219, 0.6944, -0.145, -0.4678, -0.145, -0.4678, -0.5689, 0.06224, -0.5689, 0.06224, -0.5689, 0.06224, -0.5689, 0.06224, -0.3219, 0.6944, -0.3219, 0.6944, 0.7731, 0.2665, 0.7731, 0.2665, 0.526, -0.3657, 0.526, -0.3657, 0.3492, 0.7965, 0.3492, 0.7965, 0.7731, 0.2665, 0.7731, 0.2665, 0.352, 1.059, 0.352, 1.059, 0.6866, 1.045, 0.6866, 1.045, 0.6617, 0.4651, 0.6617, 0.4651, 0.3271, 0.4795, 0.3271, 0.4795, 0.8415, 0.7477, 0.6866, 1.045, 0.352, 1.059, 0.1722, 0.7765, 0.3271, 0.4795, 0.6617, 0.4651, 0.6866, 1.045, 0.6866, 1.045, 0.8415, 0.7477, 0.8415, 0.7477, 0.8415, 0.7477, 0.8415, 0.7477, 0.6617, 0.4651, 0.6617, 0.4651, 0.1722, 0.7765, 0.1722, 0.7765, 0.352, 1.059, 0.352, 1.059, 0.3271, 0.4795, 0.3271, 0.4795, 0.1722, 0.7765, 0.1722, 0.7765, 0.6521, 0.9729, 0.6521, 0.9729, 0.9706, 0.9172, 0.9706, 0.9172, 0.874, 0.3655, 0.874, 0.3655, 0.5555, 0.4213, 0.5555, 0.4213, 1.082, 0.6135, 0.9706, 0.9172, 0.6521, 0.9729, 0.4445, 0.725, 0.5555, 0.4213, 0.874, 0.3655, 0.9706, 0.9172, 0.9706, 0.9172, 1.082, 0.6135, 1.082, 0.6135, 1.082, 0.6135, 1.082, 0.6135, 0.874, 0.3655, 0.874, 0.3655, 0.4445, 0.725, 0.4445, 0.725, 0.6521, 0.9729, 0.6521, 0.9729, 0.5555, 0.4213, 0.5555, 0.4213, 0.4445, 0.725, 0.4445, 0.725, -0.4263, 0.3139, -0.4263, 0.3139, -0.4831, 0.8815, -0.4831, 0.8815, 0.5001, 0.9799, 0.5001, 0.9799, 0.5568, 0.4123, 0.5568, 0.4123, -0.01992, 1.215, -0.4831, 0.8815, -0.4263, 0.3139, 0.09365, 0.07927, 0.5568, 0.4123, 0.5001, 0.9799, -0.4831, 0.8815, -0.4831, 0.8815, -0.01992, 1.215, -0.01992, 1.215, -0.01992, 1.215, -0.01992, 1.215, 0.5001, 0.9799, 0.5001, 0.9799, 0.09365, 0.07927, 0.09365, 0.07927, -0.4263, 0.3139, -0.4263, 0.3139, 0.5568, 0.4123, 0.5568, 0.4123, 0.09365, 0.07927, 0.09365, 0.07927, 1.236, 0.1111, 1.236, 0.1111, 1.027, -0.5348, 1.027, -0.5348, -0.09136, -0.1733, -0.09136, -0.1733, 0.1174, 0.4726, 0.1174, 0.4726, 0.3636, -0.677, 1.027, -0.5348, 1.236, 0.1111, 0.781, 0.6147, 0.1174, 0.4726, -0.09136, -0.1733, 1.027, -0.5348, 1.027, -0.5348, 0.3636, -0.677, 0.3636, -0.677, 0.3636, -0.677, 0.3636, -0.677, -0.09136, -0.1733, -0.09136, -0.1733, 0.781, 0.6147, 0.781, 0.6147, 1.236, 0.1111, 1.236, 0.1111, 0.1174, 0.4726, 0.1174, 0.4726, 0.781, 0.6147, 0.781, 0.6147, -0.1162, 0.5925, -0.1162, 0.5925, 0.04629, 0.8854, 0.04629, 0.8854, 0.5535, 0.6039, 0.5535, 0.6039, 0.391, 0.311, 0.391, 0.311, 0.3812, 0.8911, 0.04629, 0.8854, -0.1162, 0.5925, 0.05615, 0.3054, 0.391, 0.311, 0.5535, 0.6039, 0.04629, 0.8854, 0.04629, 0.8854, 0.3812, 0.8911, 0.3812, 0.8911, 0.3812, 0.8911, 0.3812, 0.8911, 0.5535, 0.6039, 0.5535, 0.6039, 0.05615, 0.3054, 0.05615, 0.3054, -0.1162, 0.5925, -0.1162, 0.5925, 0.391, 0.311, 0.391, 0.311, 0.05615, 0.3054, 0.05615, 0.3054, 0.09501, 0.8224, 0.09501, 0.8224, 0.2873, 1.082, 0.2873, 1.082, 0.7376, 0.7493, 0.7376, 0.7493, 0.5453, 0.4893, 0.5453, 0.4893, 0.6086, 1.046, 0.2873, 1.082, 0.09501, 0.8224, 0.224, 0.5259, 0.5453, 0.4893, 0.7376, 0.7493, 0.2873, 1.082, 0.2873, 1.082, 0.6086, 1.046, 0.6086, 1.046, 0.6086, 1.046, 0.6086, 1.046, 0.7376, 0.7493, 0.7376, 0.7493, 0.224, 0.5259, 0.224, 0.5259, 0.09501, 0.8224, 0.09501, 0.8224, 0.5453, 0.4893, 0.5453, 0.4893, 0.224, 0.5259, 0.224, 0.5259, 0.2023, -0.4369, 0.2023, -0.4369, -0.3308, -0.2339, -0.3308, -0.2339, 0.0208, 0.6895, 0.0208, 0.6895, 0.5539, 0.4865, 0.5539, 0.4865, -0.4216, 0.3293, -0.3308, -0.2339, 0.2023, -0.4369, 0.6447, -0.0767, 0.5539, 0.4865, 0.0208, 0.6895, -0.3308, -0.2339, -0.3308, -0.2339, -0.4216, 0.3293, -0.4216, 0.3293, -0.4216, 0.3293, -0.4216, 0.3293, 0.0208, 0.6895, 0.0208, 0.6895, 0.6447, -0.0767, 0.6447, -0.0767, 0.2023, -0.4369, 0.2023, -0.4369, 0.5539, 0.4865, 0.5539, 0.4865, 0.6447, -0.0767, 0.6447, -0.0767])
_uv = me_circle.uv_layers.new(name='Bake')
_uv.uv.foreach_set('vector', [0.6667, 0.08333, 0.6667, 0.08333, 0.5, 0.0, 0.5, 0.0, 0.3333, 0.25, 0.3333, 0.25, 0.5, 0.3333, 0.5, 0.3333, 0.3333, 0.08333, 0.5, 0.0, 0.6667, 0.08333, 0.6667, 0.25, 0.5, 0.3333, 0.3333, 0.25, 0.5, 0.0, 0.5, 0.0, 0.3333, 0.08333, 0.3333, 0.08333, 0.3333, 0.08333, 0.3333, 0.08333, 0.3333, 0.25, 0.3333, 0.25, 0.6667, 0.25, 0.6667, 0.25, 0.6667, 0.08333, 0.6667, 0.08333, 0.5, 0.3333, 0.5, 0.3333, 0.6667, 0.25, 0.6667, 0.25, 0.3333, 0.5833, 0.3333, 0.5833, 0.5, 0.5, 0.5, 0.5, 0.3333, 0.25, 0.3333, 0.25, 0.1667, 0.3333, 0.1667, 0.3333, 0.5, 0.3333, 0.5, 0.5, 0.3333, 0.5833, 0.1667, 0.5, 0.1667, 0.3333, 0.3333, 0.25, 0.5, 0.5, 0.5, 0.5, 0.5, 0.3333, 0.5, 0.3333, 0.5, 0.3333, 0.5, 0.3333, 0.3333, 0.25, 0.3333, 0.25, 0.1667, 0.5, 0.1667, 0.5, 0.3333, 0.5833, 0.3333, 0.5833, 0.1667, 0.3333, 0.1667, 0.3333, 0.1667, 0.5, 0.1667, 0.5, 0.8333, 0.3333, 0.8333, 0.3333, 1.0, 0.25, 1.0, 0.25, 0.8333, 0.0, 0.8333, 0.0, 0.6667, 0.08333, 0.6667, 0.08333, 1.0, 0.08333, 1.0, 0.25, 0.8333, 0.3333, 0.6667, 0.25, 0.6667, 0.08333, 0.8333, 0.0, 1.0, 0.25, 1.0, 0.25, 1.0, 0.08333, 1.0, 0.08333, 1.0, 0.08333, 1.0, 0.08333, 0.8333, 0.0, 0.8333, 0.0, 0.6667, 0.25, 0.6667, 0.25, 0.8333, 0.3333, 0.8333, 0.3333, 0.6667, 0.08333, 0.6667, 0.08333, 0.6667, 0.25, 0.6667, 0.25, 0.8333, 0.3333, 0.8333, 0.3333, 0.8333, 0.5, 0.8333, 0.5, 1.167, 0.5, 1.167, 0.5, 1.167, 0.3333, 1.167, 0.3333, 1.0, 0.5833, 0.8333, 0.5, 0.8333, 0.3333, 1.0, 0.25, 1.167, 0.3333, 1.167, 0.5, 0.8333, 0.5, 0.8333, 0.5, 1.0, 0.5833, 1.0, 0.5833, 1.0, 0.5833, 1.0, 0.5833, 1.167, 0.5, 1.167, 0.5, 1.0, 0.25, 1.0, 0.25, 0.8333, 0.3333, 0.8333, 0.3333, 1.167, 0.3333, 1.167, 0.3333, 1.0, 0.25, 1.0, 0.25, 0.3333, 0.5833, 0.3333, 0.5833, 0.3333, 0.75, 0.3333, 0.75, 0.6667, 0.75, 0.6667, 0.75, 0.6667, 0.5833, 0.6667, 0.5833, 0.5, 0.8333, 0.3333, 0.75, 0.3333, 0.5833, 0.5, 0.5, 0.6667, 0.5833, 0.6667, 0.75, 0.3333, 0.75, 0.3333, 0.75, 0.5, 0.8333, 0.5, 0.8333, 0.5, 0.8333, 0.5, 0.8333, 0.6667, 0.75, 0.6667, 0.75, 0.5, 0.5, 0.5, 0.5, 0.3333, 0.5833, 0.3333, 0.5833, 0.6667, 0.5833, 0.6667, 0.5833, 0.5, 0.5, 0.5, 0.5, 0.5, 0.8333, 0.5, 0.8333, 0.3333, 0.75, 0.3333, 0.75, 0.1667, 1.0, 0.1667, 1.0, 0.3333, 1.083, 0.3333, 1.083, 0.1667, 0.8333, 0.3333, 0.75, 0.5, 0.8333, 0.5, 1.0, 0.3333, 1.083, 0.1667, 1.0, 0.3333, 0.75, 0.3333, 0.75, 0.1667, 0.8333, 0.1667, 0.8333, 0.1667, 0.8333, 0.1667, 0.8333, 0.1667, 1.0, 0.1667, 1.0, 0.5, 1.0, 0.5, 1.0, 0.5, 0.8333, 0.5, 0.8333, 0.3333, 1.083, 0.3333, 1.083, 0.5, 1.0, 0.5, 1.0, 1.0, 0.75, 1.0, 0.75, 1.0, 0.5833, 1.0, 0.5833, 0.6667, 0.5833, 0.6667, 0.5833, 0.6667, 0.75, 0.6667, 0.75, 0.8333, 0.5, 1.0, 0.5833, 1.0, 0.75, 0.8333, 0.8333, 0.6667, 0.75, 0.6667, 0.5833, 1.0, 0.5833, 1.0, 0.5833, 0.8333, 0.5, 0.8333, 0.5, 0.8333, 0.5, 0.8333, 0.5, 0.6667, 0.5833, 0.6667, 0.5833, 0.8333, 0.8333, 0.8333, 0.8333, 1.0, 0.75, 1.0, 0.75, 0.6667, 0.75, 0.6667, 0.75, 0.8333, 0.8333, 0.8333, 0.8333, 1.0, 0.75, 1.0, 0.75, 0.8333, 0.8333, 0.8333, 0.8333, 1.0, 1.083, 1.0, 1.083, 1.167, 1.0, 1.167, 1.0, 0.8333, 1.0, 0.8333, 0.8333, 1.0, 0.75, 1.167, 0.8333, 1.167, 1.0, 1.0, 1.083, 0.8333, 0.8333, 0.8333, 0.8333, 0.8333, 1.0, 0.8333, 1.0, 0.8333, 1.0, 0.8333, 1.0, 1.0, 1.083, 1.0, 1.083, 1.167, 0.8333, 1.167, 0.8333, 1.0, 0.75, 1.0, 0.75, 1.167, 1.0, 1.167, 1.0, 1.167, 0.8333, 1.167, 0.8333])
_uv.active_render = True
me_circle.materials.append(mat_diffuse)
me_circle.use_remesh_preserve_volume = False
me_circle.use_remesh_preserve_attributes = False
me_circle.use_mirror_vertex_groups = False
me_circle.auto_texspace = False
me_circle.update()
me_plane = bpy.data.meshes.new('Plane')
me_plane.from_pydata([(-3.0, -3.464, 0.0), (3.0, -3.464, 0.0), (-3.0, 3.464, 0.0), (3.0, 3.464, 0.0)], [], [(0, 1, 3, 2)])
_uv = me_plane.uv_layers.new(name='UVMap')
_uv.uv.foreach_set('vector', [0.0, 0.0, 1.0, 0.0, 1.0, 1.0, 0.0, 1.0])
me_plane.materials.append(mat_material_001)
me_plane.use_remesh_preserve_volume = False
me_plane.use_remesh_preserve_attributes = False
me_plane.use_mirror_vertex_groups = False
me_plane.update()
me_cube_002 = bpy.data.meshes.new('Cube.002')
me_cube_002.from_pydata([(-0.5, -0.5, 0.0), (-0.5, -0.5, 2.0), (-0.5, 0.5, 0.0), (-0.5, 0.5, 2.0), (0.5, -0.5, 0.0), (0.5, -0.5, 2.0), (0.5, 0.5, 0.0), (0.5, 0.5, 2.0)], [], [(0, 1, 3, 2), (2, 3, 7, 6), (6, 7, 5, 4), (4, 5, 1, 0), (2, 6, 4, 0), (7, 3, 1, 5)])
me_cube_002.materials.append(mat_lamp)
me_cube_002.use_remesh_preserve_volume = False
me_cube_002.use_remesh_preserve_attributes = False
me_cube_002.use_mirror_vertex_groups = False
me_cube_002.update()

# ---- objects
ob_mirrors = bpy.data.objects.new('Mirrors', me_circle_001)
ob_camera = bpy.data.objects.new('Camera', cam_camera_001)
ob_point = bpy.data.objects.new('Point', light_point)
ob_tiles = bpy.data.objects.new('Tiles', me_circle)
ob_plane = bpy.data.objects.new('Plane', me_plane)
ob_cube = bpy.data.objects.new('Cube', me_cube_002)

# ---- transforms, parenting, visibility, modifiers, constraints
ob_mirrors.location = (-72.0, -69.56, 0.0)
ob_mirrors.show_texture_space = True
ob_mirrors.lineart.crease_threshold = 0.0
_m = ob_mirrors.modifiers.new('Bevel', 'BEVEL')
_m.width = 0.025
_m.width_pct = 0.025
_m.use_clamp_overlap = False
_m.offset_type = 'WIDTH'
_m.spread = 0.0
_m = ob_mirrors.modifiers.new('Array', 'ARRAY')
_m.count = 20
_m.use_constant_offset = True
_m.constant_offset_displace = (0.0, 6.928, 0.0)
_m.use_relative_offset = False
_m = ob_mirrors.modifiers.new('Array.001', 'ARRAY')
_m.count = 24
_m.use_constant_offset = True
_m.constant_offset_displace = (6.0, 0.0, 0.0)
_m.use_relative_offset = False
ob_camera.location = (32.81, 6.073, 10.24)
ob_camera.rotation_euler = (1.023, -0.01818, 1.385)
ob_camera.lineart.crease_threshold = 0.0
ob_point.location = (12.76, 20.04, 4.185)
ob_point.hide_viewport = True
ob_point.lineart.crease_threshold = 0.0
ob_tiles.location = (-72.0, -69.56, 0.0)
ob_tiles.show_texture_space = True
ob_tiles.lineart.crease_threshold = 0.0
_m = ob_tiles.modifiers.new('Bevel', 'BEVEL')
_m.width = 0.025
_m.width_pct = 0.025
_m.use_clamp_overlap = False
_m.offset_type = 'WIDTH'
_m.spread = 0.0
_m = ob_tiles.modifiers.new('Array', 'ARRAY')
_m.count = 20
_m.use_constant_offset = True
_m.constant_offset_displace = (0.0, 6.928, 0.0)
_m.use_relative_offset = False
_m = ob_tiles.modifiers.new('Array.001', 'ARRAY')
_m.count = 24
_m.use_constant_offset = True
_m.constant_offset_displace = (6.0, 0.0, 0.0)
_m.use_relative_offset = False
ob_plane.location = (4.0, 5.0, -0.1195)
ob_plane.lineart.crease_threshold = 0.0
ob_cube.location = (0.5793, 1.837, -1.192e-07)
ob_cube.scale = (4.0, 4.0, 4.0)
ob_cube.lineart.crease_threshold = 0.0
_m = ob_cube.modifiers.new('Array', 'ARRAY')
_m.count = 4
_m.constant_offset_displace = (0.0, 0.0, 0.0)
_m.relative_offset_displace = (0.0, 2.0, 0.0)

# ---- collection membership
col_collection_1.objects.link(ob_mirrors)
col_collection_1.objects.link(ob_camera)
col_collection_1.objects.link(ob_point)
col_collection_1.objects.link(ob_tiles)
col_collection_11.objects.link(ob_plane)
col_collection_11.objects.link(ob_cube)

# ---- scene / render settings (as saved in the file)
scene.camera = ob_camera
scene.frame_start = 1; scene.frame_end = 250; scene.frame_set(1)
scene.render.engine = 'CYCLES'
scene.render.resolution_percentage = 50
scene.render.dither_intensity = 0.0
scene.cycles.use_denoising = False
scene.cycles.samples = 128
scene.cycles.sampling_pattern = 'TABULATED_SOBOL'
scene.cycles.use_adaptive_sampling = False
scene.cycles.use_light_tree = False
scene.cycles.blur_glossy = 0.0
scene.cycles.pixel_filter_type = 'BOX'
scene.cycles.sample_clamp_indirect = 0.0
scene.cycles.bake_type = 'NORMAL'
scene.view_settings.view_transform = 'Standard'
bpy.context.view_layer.update()
